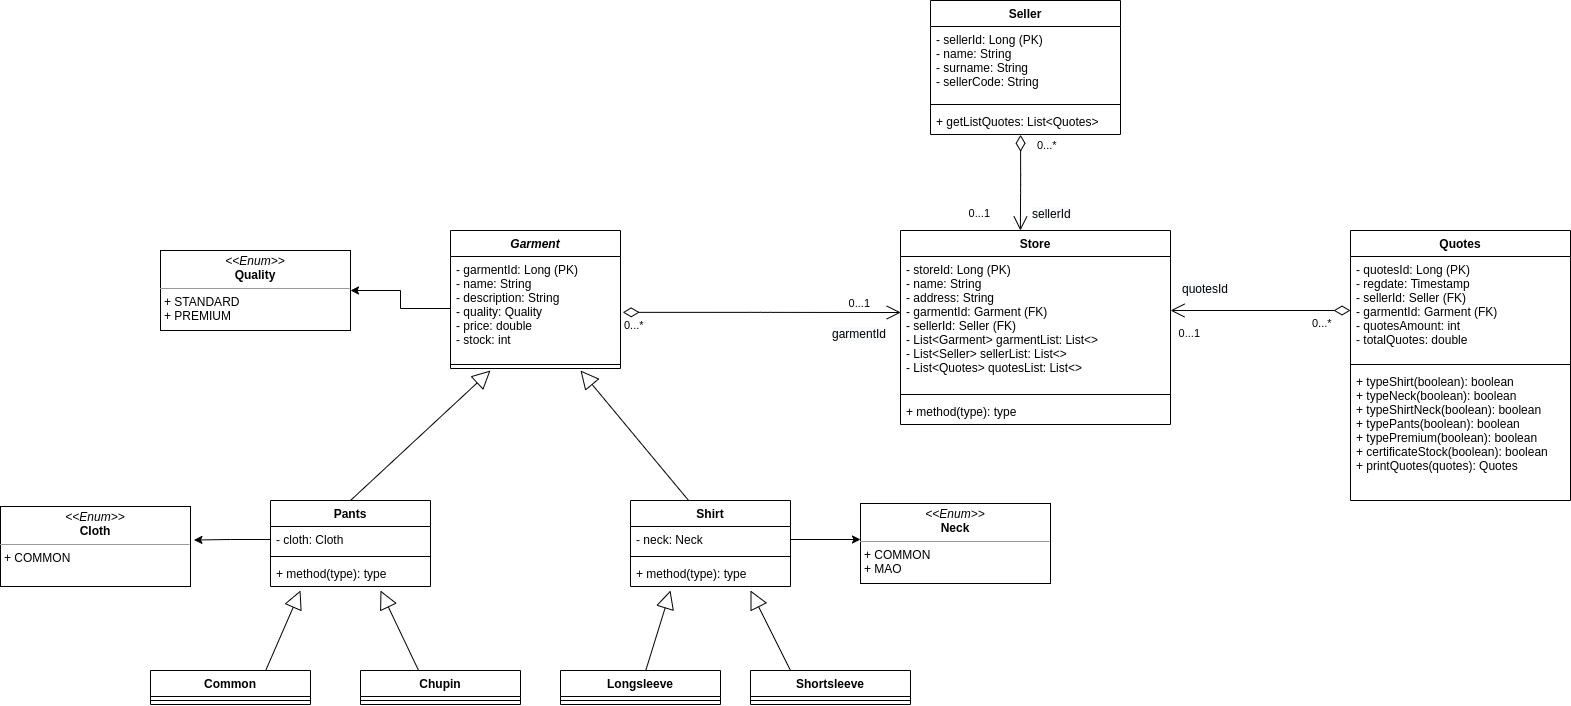

The diagram above was exported from draw.io. Its source (the exported page's mxGraphModel, read from the mxfile embedded in the PNG):
<mxGraphModel dx="2763" dy="1179" grid="1" gridSize="10" guides="1" tooltips="1" connect="1" arrows="1" fold="1" page="1" pageScale="1" pageWidth="827" pageHeight="1169" math="0" shadow="0">
  <root>
    <mxCell id="0" />
    <mxCell id="1" parent="0" />
    <mxCell id="d2vuu5ZhLhL6vxsYG3H2-9" value="Garment" style="swimlane;fontStyle=3;align=center;verticalAlign=top;childLayout=stackLayout;horizontal=1;startSize=26;horizontalStack=0;resizeParent=1;resizeParentMax=0;resizeLast=0;collapsible=1;marginBottom=0;" vertex="1" parent="1">
      <mxGeometry x="-340" y="280" width="170" height="138" as="geometry" />
    </mxCell>
    <mxCell id="d2vuu5ZhLhL6vxsYG3H2-10" value="- garmentId: Long (PK)&#10;- name: String&#10;- description: String&#10;- quality: Quality&#10;- price: double&#10;- stock: int" style="text;strokeColor=none;fillColor=none;align=left;verticalAlign=top;spacingLeft=4;spacingRight=4;overflow=hidden;rotatable=0;points=[[0,0.5],[1,0.5]];portConstraint=eastwest;" vertex="1" parent="d2vuu5ZhLhL6vxsYG3H2-9">
      <mxGeometry y="26" width="170" height="104" as="geometry" />
    </mxCell>
    <mxCell id="d2vuu5ZhLhL6vxsYG3H2-11" value="" style="line;strokeWidth=1;fillColor=none;align=left;verticalAlign=middle;spacingTop=-1;spacingLeft=3;spacingRight=3;rotatable=0;labelPosition=right;points=[];portConstraint=eastwest;" vertex="1" parent="d2vuu5ZhLhL6vxsYG3H2-9">
      <mxGeometry y="130" width="170" height="8" as="geometry" />
    </mxCell>
    <mxCell id="d2vuu5ZhLhL6vxsYG3H2-28" value="Store" style="swimlane;fontStyle=1;align=center;verticalAlign=top;childLayout=stackLayout;horizontal=1;startSize=26;horizontalStack=0;resizeParent=1;resizeParentMax=0;resizeLast=0;collapsible=1;marginBottom=0;" vertex="1" parent="1">
      <mxGeometry x="110" y="280" width="270" height="194" as="geometry" />
    </mxCell>
    <mxCell id="d2vuu5ZhLhL6vxsYG3H2-29" value="- storeId: Long (PK)&#10;- name: String&#10;- address: String&#10;- garmentId: Garment (FK)&#10;- sellerId: Seller (FK)&#10;- List&lt;Garment&gt; garmentList: List&lt;&gt;&#10;- List&lt;Seller&gt; sellerList: List&lt;&gt;&#10;- List&lt;Quotes&gt; quotesList: List&lt;&gt;" style="text;strokeColor=none;fillColor=none;align=left;verticalAlign=top;spacingLeft=4;spacingRight=4;overflow=hidden;rotatable=0;points=[[0,0.5],[1,0.5]];portConstraint=eastwest;" vertex="1" parent="d2vuu5ZhLhL6vxsYG3H2-28">
      <mxGeometry y="26" width="270" height="134" as="geometry" />
    </mxCell>
    <mxCell id="d2vuu5ZhLhL6vxsYG3H2-30" value="" style="line;strokeWidth=1;fillColor=none;align=left;verticalAlign=middle;spacingTop=-1;spacingLeft=3;spacingRight=3;rotatable=0;labelPosition=right;points=[];portConstraint=eastwest;" vertex="1" parent="d2vuu5ZhLhL6vxsYG3H2-28">
      <mxGeometry y="160" width="270" height="8" as="geometry" />
    </mxCell>
    <mxCell id="d2vuu5ZhLhL6vxsYG3H2-31" value="+ method(type): type" style="text;strokeColor=none;fillColor=none;align=left;verticalAlign=top;spacingLeft=4;spacingRight=4;overflow=hidden;rotatable=0;points=[[0,0.5],[1,0.5]];portConstraint=eastwest;" vertex="1" parent="d2vuu5ZhLhL6vxsYG3H2-28">
      <mxGeometry y="168" width="270" height="26" as="geometry" />
    </mxCell>
    <mxCell id="d2vuu5ZhLhL6vxsYG3H2-32" value="&lt;p style=&quot;margin: 0px ; margin-top: 4px ; text-align: center&quot;&gt;&lt;i&gt;&amp;lt;&amp;lt;Enum&amp;gt;&amp;gt;&lt;/i&gt;&lt;br&gt;&lt;b&gt;Quality&lt;/b&gt;&lt;/p&gt;&lt;hr size=&quot;1&quot;&gt;&lt;p style=&quot;margin: 0px ; margin-left: 4px&quot;&gt;+ STANDARD&lt;br&gt;+ PREMIUM&lt;/p&gt;" style="verticalAlign=top;align=left;overflow=fill;fontSize=12;fontFamily=Helvetica;html=1;" vertex="1" parent="1">
      <mxGeometry x="-630" y="300" width="190" height="80" as="geometry" />
    </mxCell>
    <mxCell id="d2vuu5ZhLhL6vxsYG3H2-34" value="Pants" style="swimlane;fontStyle=1;align=center;verticalAlign=top;childLayout=stackLayout;horizontal=1;startSize=26;horizontalStack=0;resizeParent=1;resizeParentMax=0;resizeLast=0;collapsible=1;marginBottom=0;" vertex="1" parent="1">
      <mxGeometry x="-520" y="550" width="160" height="86" as="geometry" />
    </mxCell>
    <mxCell id="d2vuu5ZhLhL6vxsYG3H2-35" value="- cloth: Cloth" style="text;strokeColor=none;fillColor=none;align=left;verticalAlign=top;spacingLeft=4;spacingRight=4;overflow=hidden;rotatable=0;points=[[0,0.5],[1,0.5]];portConstraint=eastwest;" vertex="1" parent="d2vuu5ZhLhL6vxsYG3H2-34">
      <mxGeometry y="26" width="160" height="26" as="geometry" />
    </mxCell>
    <mxCell id="d2vuu5ZhLhL6vxsYG3H2-36" value="" style="line;strokeWidth=1;fillColor=none;align=left;verticalAlign=middle;spacingTop=-1;spacingLeft=3;spacingRight=3;rotatable=0;labelPosition=right;points=[];portConstraint=eastwest;" vertex="1" parent="d2vuu5ZhLhL6vxsYG3H2-34">
      <mxGeometry y="52" width="160" height="8" as="geometry" />
    </mxCell>
    <mxCell id="d2vuu5ZhLhL6vxsYG3H2-37" value="+ method(type): type" style="text;strokeColor=none;fillColor=none;align=left;verticalAlign=top;spacingLeft=4;spacingRight=4;overflow=hidden;rotatable=0;points=[[0,0.5],[1,0.5]];portConstraint=eastwest;" vertex="1" parent="d2vuu5ZhLhL6vxsYG3H2-34">
      <mxGeometry y="60" width="160" height="26" as="geometry" />
    </mxCell>
    <mxCell id="d2vuu5ZhLhL6vxsYG3H2-38" value="Shirt" style="swimlane;fontStyle=1;align=center;verticalAlign=top;childLayout=stackLayout;horizontal=1;startSize=26;horizontalStack=0;resizeParent=1;resizeParentMax=0;resizeLast=0;collapsible=1;marginBottom=0;" vertex="1" parent="1">
      <mxGeometry x="-160" y="550" width="160" height="86" as="geometry" />
    </mxCell>
    <mxCell id="d2vuu5ZhLhL6vxsYG3H2-39" value="- neck: Neck" style="text;strokeColor=none;fillColor=none;align=left;verticalAlign=top;spacingLeft=4;spacingRight=4;overflow=hidden;rotatable=0;points=[[0,0.5],[1,0.5]];portConstraint=eastwest;" vertex="1" parent="d2vuu5ZhLhL6vxsYG3H2-38">
      <mxGeometry y="26" width="160" height="26" as="geometry" />
    </mxCell>
    <mxCell id="d2vuu5ZhLhL6vxsYG3H2-40" value="" style="line;strokeWidth=1;fillColor=none;align=left;verticalAlign=middle;spacingTop=-1;spacingLeft=3;spacingRight=3;rotatable=0;labelPosition=right;points=[];portConstraint=eastwest;" vertex="1" parent="d2vuu5ZhLhL6vxsYG3H2-38">
      <mxGeometry y="52" width="160" height="8" as="geometry" />
    </mxCell>
    <mxCell id="d2vuu5ZhLhL6vxsYG3H2-41" value="+ method(type): type" style="text;strokeColor=none;fillColor=none;align=left;verticalAlign=top;spacingLeft=4;spacingRight=4;overflow=hidden;rotatable=0;points=[[0,0.5],[1,0.5]];portConstraint=eastwest;" vertex="1" parent="d2vuu5ZhLhL6vxsYG3H2-38">
      <mxGeometry y="60" width="160" height="26" as="geometry" />
    </mxCell>
    <mxCell id="d2vuu5ZhLhL6vxsYG3H2-55" value="" style="endArrow=block;endSize=16;endFill=0;html=1;exitX=0.25;exitY=0;exitDx=0;exitDy=0;" edge="1" parent="d2vuu5ZhLhL6vxsYG3H2-38" source="d2vuu5ZhLhL6vxsYG3H2-44">
      <mxGeometry width="160" relative="1" as="geometry">
        <mxPoint x="168.07999999999993" y="160" as="sourcePoint" />
        <mxPoint x="120" y="90" as="targetPoint" />
      </mxGeometry>
    </mxCell>
    <mxCell id="d2vuu5ZhLhL6vxsYG3H2-42" value="" style="endArrow=block;endSize=16;endFill=0;html=1;exitX=0.5;exitY=0;exitDx=0;exitDy=0;" edge="1" parent="1" source="d2vuu5ZhLhL6vxsYG3H2-34">
      <mxGeometry x="0.0655" y="-13" width="160" relative="1" as="geometry">
        <mxPoint x="-366" y="710" as="sourcePoint" />
        <mxPoint x="-300" y="420" as="targetPoint" />
        <mxPoint x="1" as="offset" />
      </mxGeometry>
    </mxCell>
    <mxCell id="d2vuu5ZhLhL6vxsYG3H2-43" value="" style="endArrow=block;endSize=16;endFill=0;html=1;exitX=0.363;exitY=0;exitDx=0;exitDy=0;exitPerimeter=0;" edge="1" parent="1" source="d2vuu5ZhLhL6vxsYG3H2-38">
      <mxGeometry width="160" relative="1" as="geometry">
        <mxPoint x="-280" y="520" as="sourcePoint" />
        <mxPoint x="-210" y="420" as="targetPoint" />
      </mxGeometry>
    </mxCell>
    <mxCell id="d2vuu5ZhLhL6vxsYG3H2-44" value="Shortsleeve" style="swimlane;fontStyle=1;align=center;verticalAlign=top;childLayout=stackLayout;horizontal=1;startSize=26;horizontalStack=0;resizeParent=1;resizeParentMax=0;resizeLast=0;collapsible=1;marginBottom=0;" vertex="1" parent="1">
      <mxGeometry x="-40" y="720" width="160" height="34" as="geometry" />
    </mxCell>
    <mxCell id="d2vuu5ZhLhL6vxsYG3H2-46" value="" style="line;strokeWidth=1;fillColor=none;align=left;verticalAlign=middle;spacingTop=-1;spacingLeft=3;spacingRight=3;rotatable=0;labelPosition=right;points=[];portConstraint=eastwest;" vertex="1" parent="d2vuu5ZhLhL6vxsYG3H2-44">
      <mxGeometry y="26" width="160" height="8" as="geometry" />
    </mxCell>
    <mxCell id="d2vuu5ZhLhL6vxsYG3H2-48" value="Longsleeve" style="swimlane;fontStyle=1;align=center;verticalAlign=top;childLayout=stackLayout;horizontal=1;startSize=26;horizontalStack=0;resizeParent=1;resizeParentMax=0;resizeLast=0;collapsible=1;marginBottom=0;" vertex="1" parent="1">
      <mxGeometry x="-230" y="720" width="160" height="34" as="geometry" />
    </mxCell>
    <mxCell id="d2vuu5ZhLhL6vxsYG3H2-50" value="" style="line;strokeWidth=1;fillColor=none;align=left;verticalAlign=middle;spacingTop=-1;spacingLeft=3;spacingRight=3;rotatable=0;labelPosition=right;points=[];portConstraint=eastwest;" vertex="1" parent="d2vuu5ZhLhL6vxsYG3H2-48">
      <mxGeometry y="26" width="160" height="8" as="geometry" />
    </mxCell>
    <mxCell id="d2vuu5ZhLhL6vxsYG3H2-53" value="&lt;p style=&quot;margin: 0px ; margin-top: 4px ; text-align: center&quot;&gt;&lt;i&gt;&amp;lt;&amp;lt;Enum&amp;gt;&amp;gt;&lt;/i&gt;&lt;br&gt;&lt;b&gt;Neck&lt;/b&gt;&lt;/p&gt;&lt;hr size=&quot;1&quot;&gt;&lt;p style=&quot;margin: 0px ; margin-left: 4px&quot;&gt;+ COMMON&lt;br&gt;+ MAO&lt;/p&gt;" style="verticalAlign=top;align=left;overflow=fill;fontSize=12;fontFamily=Helvetica;html=1;" vertex="1" parent="1">
      <mxGeometry x="70" y="553" width="190" height="80" as="geometry" />
    </mxCell>
    <mxCell id="d2vuu5ZhLhL6vxsYG3H2-54" value="" style="endArrow=block;endSize=16;endFill=0;html=1;" edge="1" parent="1" source="d2vuu5ZhLhL6vxsYG3H2-48">
      <mxGeometry x="0.0655" y="-13" width="160" relative="1" as="geometry">
        <mxPoint x="-205" y="720" as="sourcePoint" />
        <mxPoint x="-120" y="640" as="targetPoint" />
        <mxPoint x="1" as="offset" />
      </mxGeometry>
    </mxCell>
    <mxCell id="d2vuu5ZhLhL6vxsYG3H2-57" style="edgeStyle=orthogonalEdgeStyle;rounded=0;orthogonalLoop=1;jettySize=auto;html=1;" edge="1" parent="1" source="d2vuu5ZhLhL6vxsYG3H2-39">
      <mxGeometry relative="1" as="geometry">
        <mxPoint x="70" y="589" as="targetPoint" />
      </mxGeometry>
    </mxCell>
    <mxCell id="d2vuu5ZhLhL6vxsYG3H2-58" value="Common" style="swimlane;fontStyle=1;align=center;verticalAlign=top;childLayout=stackLayout;horizontal=1;startSize=26;horizontalStack=0;resizeParent=1;resizeParentMax=0;resizeLast=0;collapsible=1;marginBottom=0;" vertex="1" parent="1">
      <mxGeometry x="-640" y="720" width="160" height="34" as="geometry" />
    </mxCell>
    <mxCell id="d2vuu5ZhLhL6vxsYG3H2-60" value="" style="line;strokeWidth=1;fillColor=none;align=left;verticalAlign=middle;spacingTop=-1;spacingLeft=3;spacingRight=3;rotatable=0;labelPosition=right;points=[];portConstraint=eastwest;" vertex="1" parent="d2vuu5ZhLhL6vxsYG3H2-58">
      <mxGeometry y="26" width="160" height="8" as="geometry" />
    </mxCell>
    <mxCell id="d2vuu5ZhLhL6vxsYG3H2-62" value="Chupin" style="swimlane;fontStyle=1;align=center;verticalAlign=top;childLayout=stackLayout;horizontal=1;startSize=26;horizontalStack=0;resizeParent=1;resizeParentMax=0;resizeLast=0;collapsible=1;marginBottom=0;" vertex="1" parent="1">
      <mxGeometry x="-430" y="720" width="160" height="34" as="geometry" />
    </mxCell>
    <mxCell id="d2vuu5ZhLhL6vxsYG3H2-64" value="" style="line;strokeWidth=1;fillColor=none;align=left;verticalAlign=middle;spacingTop=-1;spacingLeft=3;spacingRight=3;rotatable=0;labelPosition=right;points=[];portConstraint=eastwest;" vertex="1" parent="d2vuu5ZhLhL6vxsYG3H2-62">
      <mxGeometry y="26" width="160" height="8" as="geometry" />
    </mxCell>
    <mxCell id="d2vuu5ZhLhL6vxsYG3H2-66" value="" style="endArrow=block;endSize=16;endFill=0;html=1;exitX=0.721;exitY=-0.01;exitDx=0;exitDy=0;exitPerimeter=0;" edge="1" parent="1" source="d2vuu5ZhLhL6vxsYG3H2-58">
      <mxGeometry x="0.0655" y="-13" width="160" relative="1" as="geometry">
        <mxPoint x="-540.000325203252" y="720" as="sourcePoint" />
        <mxPoint x="-490" y="640" as="targetPoint" />
        <mxPoint x="1" as="offset" />
      </mxGeometry>
    </mxCell>
    <mxCell id="d2vuu5ZhLhL6vxsYG3H2-67" value="" style="endArrow=block;endSize=16;endFill=0;html=1;exitX=0.361;exitY=-0.019;exitDx=0;exitDy=0;exitPerimeter=0;" edge="1" parent="1" source="d2vuu5ZhLhL6vxsYG3H2-62">
      <mxGeometry width="160" relative="1" as="geometry">
        <mxPoint x="-390" y="720" as="sourcePoint" />
        <mxPoint x="-410" y="640" as="targetPoint" />
      </mxGeometry>
    </mxCell>
    <mxCell id="d2vuu5ZhLhL6vxsYG3H2-68" value="&lt;p style=&quot;margin: 0px ; margin-top: 4px ; text-align: center&quot;&gt;&lt;i&gt;&amp;lt;&amp;lt;Enum&amp;gt;&amp;gt;&lt;/i&gt;&lt;br&gt;&lt;b&gt;Cloth&lt;/b&gt;&lt;/p&gt;&lt;hr size=&quot;1&quot;&gt;&lt;p style=&quot;margin: 0px ; margin-left: 4px&quot;&gt;+ COMMON&lt;br&gt;&lt;/p&gt;" style="verticalAlign=top;align=left;overflow=fill;fontSize=12;fontFamily=Helvetica;html=1;" vertex="1" parent="1">
      <mxGeometry x="-790" y="556" width="190" height="80" as="geometry" />
    </mxCell>
    <mxCell id="d2vuu5ZhLhL6vxsYG3H2-69" style="edgeStyle=orthogonalEdgeStyle;rounded=0;orthogonalLoop=1;jettySize=auto;html=1;entryX=1.018;entryY=0.419;entryDx=0;entryDy=0;entryPerimeter=0;" edge="1" parent="1" source="d2vuu5ZhLhL6vxsYG3H2-35" target="d2vuu5ZhLhL6vxsYG3H2-68">
      <mxGeometry relative="1" as="geometry" />
    </mxCell>
    <mxCell id="d2vuu5ZhLhL6vxsYG3H2-70" value="" style="edgeStyle=orthogonalEdgeStyle;rounded=0;orthogonalLoop=1;jettySize=auto;html=1;" edge="1" parent="1" source="d2vuu5ZhLhL6vxsYG3H2-10" target="d2vuu5ZhLhL6vxsYG3H2-32">
      <mxGeometry relative="1" as="geometry" />
    </mxCell>
    <mxCell id="d2vuu5ZhLhL6vxsYG3H2-74" value="0...1" style="edgeLabel;resizable=0;html=1;align=right;verticalAlign=top;" connectable="0" vertex="1" parent="1">
      <mxGeometry x="79.99571965476753" y="339.9979788562025" as="geometry" />
    </mxCell>
    <mxCell id="d2vuu5ZhLhL6vxsYG3H2-75" value="&lt;meta charset=&quot;utf-8&quot;&gt;&lt;span style=&quot;color: rgb(0, 0, 0); font-family: helvetica; font-size: 12px; font-style: normal; font-weight: 400; letter-spacing: normal; text-align: left; text-indent: 0px; text-transform: none; word-spacing: 0px; background-color: rgb(248, 249, 250); display: inline; float: none;&quot;&gt;garmentId&lt;/span&gt;" style="text;whiteSpace=wrap;html=1;" vertex="1" parent="1">
      <mxGeometry x="40" y="370" width="80" height="30" as="geometry" />
    </mxCell>
    <mxCell id="d2vuu5ZhLhL6vxsYG3H2-76" value="" style="endArrow=open;html=1;endSize=12;startArrow=diamondThin;startSize=14;startFill=0;edgeStyle=orthogonalEdgeStyle;entryX=0.444;entryY=0;entryDx=0;entryDy=0;entryPerimeter=0;exitX=0.474;exitY=1.011;exitDx=0;exitDy=0;exitPerimeter=0;" edge="1" parent="1" source="d2vuu5ZhLhL6vxsYG3H2-98" target="d2vuu5ZhLhL6vxsYG3H2-28">
      <mxGeometry relative="1" as="geometry">
        <mxPoint x="230" y="190" as="sourcePoint" />
        <mxPoint x="110" y="240" as="targetPoint" />
      </mxGeometry>
    </mxCell>
    <mxCell id="d2vuu5ZhLhL6vxsYG3H2-77" value="0...*" style="edgeLabel;resizable=0;html=1;align=left;verticalAlign=top;" connectable="0" vertex="1" parent="d2vuu5ZhLhL6vxsYG3H2-76">
      <mxGeometry x="-1" relative="1" as="geometry">
        <mxPoint x="15" y="-2" as="offset" />
      </mxGeometry>
    </mxCell>
    <mxCell id="d2vuu5ZhLhL6vxsYG3H2-71" value="" style="endArrow=open;html=1;endSize=12;startArrow=diamondThin;startSize=14;startFill=0;edgeStyle=orthogonalEdgeStyle;entryX=0.001;entryY=0.418;entryDx=0;entryDy=0;entryPerimeter=0;exitX=1.013;exitY=0.537;exitDx=0;exitDy=0;exitPerimeter=0;" edge="1" parent="1" source="d2vuu5ZhLhL6vxsYG3H2-10" target="d2vuu5ZhLhL6vxsYG3H2-29">
      <mxGeometry relative="1" as="geometry">
        <mxPoint x="-100" y="360" as="sourcePoint" />
        <mxPoint x="110" y="360" as="targetPoint" />
      </mxGeometry>
    </mxCell>
    <mxCell id="d2vuu5ZhLhL6vxsYG3H2-72" value="0...*" style="edgeLabel;resizable=0;html=1;align=left;verticalAlign=top;" connectable="0" vertex="1" parent="d2vuu5ZhLhL6vxsYG3H2-71">
      <mxGeometry x="-1" relative="1" as="geometry" />
    </mxCell>
    <mxCell id="d2vuu5ZhLhL6vxsYG3H2-79" value="0...1" style="edgeLabel;resizable=0;html=1;align=right;verticalAlign=top;" connectable="0" vertex="1" parent="1">
      <mxGeometry x="199.99571965476753" y="249.9979788562025" as="geometry" />
    </mxCell>
    <mxCell id="d2vuu5ZhLhL6vxsYG3H2-80" value="&lt;span style=&quot;color: rgb(0 , 0 , 0) ; font-family: &amp;#34;helvetica&amp;#34; ; font-size: 12px ; font-style: normal ; font-weight: 400 ; letter-spacing: normal ; text-align: left ; text-indent: 0px ; text-transform: none ; word-spacing: 0px ; background-color: rgb(248 , 249 , 250) ; display: inline ; float: none&quot;&gt;sellerId&lt;/span&gt;" style="text;whiteSpace=wrap;html=1;" vertex="1" parent="1">
      <mxGeometry x="240" y="250" width="80" height="30" as="geometry" />
    </mxCell>
    <mxCell id="d2vuu5ZhLhL6vxsYG3H2-85" value="" style="endArrow=open;html=1;endSize=12;startArrow=diamondThin;startSize=14;startFill=0;edgeStyle=orthogonalEdgeStyle;" edge="1" parent="1">
      <mxGeometry relative="1" as="geometry">
        <mxPoint x="560" y="360" as="sourcePoint" />
        <mxPoint x="380" y="360" as="targetPoint" />
      </mxGeometry>
    </mxCell>
    <mxCell id="d2vuu5ZhLhL6vxsYG3H2-86" value="0...*" style="edgeLabel;resizable=0;html=1;align=left;verticalAlign=top;" connectable="0" vertex="1" parent="d2vuu5ZhLhL6vxsYG3H2-85">
      <mxGeometry x="-1" relative="1" as="geometry">
        <mxPoint x="-40" as="offset" />
      </mxGeometry>
    </mxCell>
    <mxCell id="d2vuu5ZhLhL6vxsYG3H2-87" value="0...1" style="edgeLabel;resizable=0;html=1;align=right;verticalAlign=top;" connectable="0" vertex="1" parent="d2vuu5ZhLhL6vxsYG3H2-85">
      <mxGeometry x="1" relative="1" as="geometry">
        <mxPoint x="30" y="10" as="offset" />
      </mxGeometry>
    </mxCell>
    <mxCell id="d2vuu5ZhLhL6vxsYG3H2-88" value="&lt;span style=&quot;color: rgb(0 , 0 , 0) ; font-family: &amp;#34;helvetica&amp;#34; ; font-size: 12px ; font-style: normal ; font-weight: 400 ; letter-spacing: normal ; text-align: left ; text-indent: 0px ; text-transform: none ; word-spacing: 0px ; background-color: rgb(248 , 249 , 250) ; display: inline ; float: none&quot;&gt;quotesId&lt;/span&gt;" style="text;whiteSpace=wrap;html=1;" vertex="1" parent="1">
      <mxGeometry x="390" y="325" width="80" height="30" as="geometry" />
    </mxCell>
    <mxCell id="d2vuu5ZhLhL6vxsYG3H2-91" value="Quotes" style="swimlane;fontStyle=1;align=center;verticalAlign=top;childLayout=stackLayout;horizontal=1;startSize=26;horizontalStack=0;resizeParent=1;resizeParentMax=0;resizeLast=0;collapsible=1;marginBottom=0;" vertex="1" parent="1">
      <mxGeometry x="560" y="280" width="220" height="270" as="geometry" />
    </mxCell>
    <mxCell id="d2vuu5ZhLhL6vxsYG3H2-92" value="- quotesId: Long (PK)&#10;- regdate: Timestamp&#10;- sellerId: Seller (FK)&#10;- garmentId: Garment (FK)&#10;- quotesAmount: int&#10;- totalQuotes: double" style="text;strokeColor=none;fillColor=none;align=left;verticalAlign=top;spacingLeft=4;spacingRight=4;overflow=hidden;rotatable=0;points=[[0,0.5],[1,0.5]];portConstraint=eastwest;" vertex="1" parent="d2vuu5ZhLhL6vxsYG3H2-91">
      <mxGeometry y="26" width="220" height="104" as="geometry" />
    </mxCell>
    <mxCell id="d2vuu5ZhLhL6vxsYG3H2-93" value="" style="line;strokeWidth=1;fillColor=none;align=left;verticalAlign=middle;spacingTop=-1;spacingLeft=3;spacingRight=3;rotatable=0;labelPosition=right;points=[];portConstraint=eastwest;" vertex="1" parent="d2vuu5ZhLhL6vxsYG3H2-91">
      <mxGeometry y="130" width="220" height="8" as="geometry" />
    </mxCell>
    <mxCell id="d2vuu5ZhLhL6vxsYG3H2-94" value="+ typeShirt(boolean): boolean&#10;+ typeNeck(boolean): boolean&#10;+ typeShirtNeck(boolean): boolean&#10;+ typePants(boolean): boolean&#10;+ typePremium(boolean): boolean&#10;+ certificateStock(boolean): boolean&#10;+ printQuotes(quotes): Quotes&#10;" style="text;strokeColor=none;fillColor=none;align=left;verticalAlign=top;spacingLeft=4;spacingRight=4;overflow=hidden;rotatable=0;points=[[0,0.5],[1,0.5]];portConstraint=eastwest;" vertex="1" parent="d2vuu5ZhLhL6vxsYG3H2-91">
      <mxGeometry y="138" width="220" height="132" as="geometry" />
    </mxCell>
    <mxCell id="d2vuu5ZhLhL6vxsYG3H2-95" value="Seller" style="swimlane;fontStyle=1;align=center;verticalAlign=top;childLayout=stackLayout;horizontal=1;startSize=26;horizontalStack=0;resizeParent=1;resizeParentMax=0;resizeLast=0;collapsible=1;marginBottom=0;" vertex="1" parent="1">
      <mxGeometry x="140" y="50" width="190" height="134" as="geometry" />
    </mxCell>
    <mxCell id="d2vuu5ZhLhL6vxsYG3H2-96" value="- sellerId: Long (PK)&#10;- name: String&#10;- surname: String&#10;- sellerCode: String" style="text;strokeColor=none;fillColor=none;align=left;verticalAlign=top;spacingLeft=4;spacingRight=4;overflow=hidden;rotatable=0;points=[[0,0.5],[1,0.5]];portConstraint=eastwest;" vertex="1" parent="d2vuu5ZhLhL6vxsYG3H2-95">
      <mxGeometry y="26" width="190" height="74" as="geometry" />
    </mxCell>
    <mxCell id="d2vuu5ZhLhL6vxsYG3H2-97" value="" style="line;strokeWidth=1;fillColor=none;align=left;verticalAlign=middle;spacingTop=-1;spacingLeft=3;spacingRight=3;rotatable=0;labelPosition=right;points=[];portConstraint=eastwest;" vertex="1" parent="d2vuu5ZhLhL6vxsYG3H2-95">
      <mxGeometry y="100" width="190" height="8" as="geometry" />
    </mxCell>
    <mxCell id="d2vuu5ZhLhL6vxsYG3H2-98" value="+ getListQuotes: List&lt;Quotes&gt;" style="text;strokeColor=none;fillColor=none;align=left;verticalAlign=top;spacingLeft=4;spacingRight=4;overflow=hidden;rotatable=0;points=[[0,0.5],[1,0.5]];portConstraint=eastwest;" vertex="1" parent="d2vuu5ZhLhL6vxsYG3H2-95">
      <mxGeometry y="108" width="190" height="26" as="geometry" />
    </mxCell>
  </root>
</mxGraphModel>